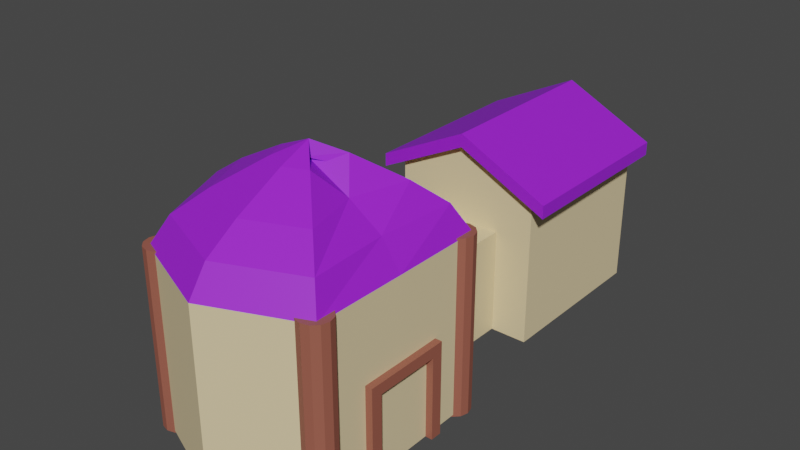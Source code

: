 # Source: House2_p.blend  (saved by Blender 2.80.75; exported with 4.5.12 LTS)
import bpy
from mathutils import Matrix  # noqa: F401  (used for matrix-valued properties, if any)

bpy.ops.wm.read_factory_settings(use_empty=True)
scene = bpy.context.scene
scene.name = 'Scene'

# ---- collections
col_collection = bpy.data.collections.new('Collection'); scene.collection.children.link(col_collection)

# ---- materials (node trees are filled in below, after node groups)
mat_h_wood = bpy.data.materials.new('H_wood')
mat_h_wood.use_transparent_shadow = False
mat_wall = bpy.data.materials.new('Wall')
mat_wall.use_transparent_shadow = False
mat_roof = bpy.data.materials.new('Roof')
mat_roof.use_transparent_shadow = False

# ---- material node trees
mat_h_wood.use_nodes = True; mat_h_wood.node_tree.nodes.clear()
_N = mat_h_wood.node_tree.nodes; _L = mat_h_wood.node_tree.links
n0 = _N.new('ShaderNodeOutputMaterial'); n0.name = 'Material Output'; n0.location = (300, 300)
n1 = _N.new('ShaderNodeBsdfPrincipled'); n1.name = 'Principled BSDF'; n1.location = (10, 300)
n1.distribution = 'GGX'
n1.subsurface_method = 'BURLEY'
n1.inputs[0].default_value = (0.3264, 0.1034, 0.0696, 1.0)
n1.inputs[3].default_value = 1.45
n1.inputs[27].default_value = (0.0, 0.0, 0.0, 1.0)
n1.inputs[28].default_value = 1.0
_L.new(n1.outputs[0], n0.inputs[0])
n0.is_active_output = True
mat_wall.use_nodes = True; mat_wall.node_tree.nodes.clear()
_N = mat_wall.node_tree.nodes; _L = mat_wall.node_tree.links
n0 = _N.new('ShaderNodeOutputMaterial'); n0.name = 'Material Output'; n0.location = (300, 300)
n1 = _N.new('ShaderNodeBsdfPrincipled'); n1.name = 'Principled BSDF'; n1.location = (10, 300)
n1.distribution = 'GGX'
n1.subsurface_method = 'BURLEY'
n1.inputs[0].default_value = (0.8, 0.6484, 0.3793, 1.0)
n1.inputs[3].default_value = 1.45
n1.inputs[27].default_value = (0.0, 0.0, 0.0, 1.0)
n1.inputs[28].default_value = 1.0
_L.new(n1.outputs[0], n0.inputs[0])
n0.is_active_output = True
mat_roof.use_nodes = True; mat_roof.node_tree.nodes.clear()
_N = mat_roof.node_tree.nodes; _L = mat_roof.node_tree.links
n0 = _N.new('ShaderNodeOutputMaterial'); n0.name = 'Material Output'; n0.location = (300, 300)
n1 = _N.new('ShaderNodeBsdfPrincipled'); n1.name = 'Principled BSDF'; n1.location = (10, 300)
n1.distribution = 'GGX'
n1.subsurface_method = 'BURLEY'
n1.inputs[0].default_value = (0.3372, 0.01681, 0.7991, 1.0)
n1.inputs[3].default_value = 1.45
n1.inputs[27].default_value = (0.0, 0.0, 0.0, 1.0)
n1.inputs[28].default_value = 1.0
_L.new(n1.outputs[0], n0.inputs[0])
n0.is_active_output = True

# ---- world
world_world = bpy.data.worlds.new('World'); scene.world = world_world
world_world.use_nodes = True; world_world.node_tree.nodes.clear()
_N = world_world.node_tree.nodes; _L = world_world.node_tree.links
n0 = _N.new('ShaderNodeOutputWorld'); n0.name = 'World Output'; n0.location = (300, 300)
n1 = _N.new('ShaderNodeBackground'); n1.name = 'Background'; n1.location = (10, 300)
n1.inputs[0].default_value = (0.05088, 0.05088, 0.05088, 1.0)
_L.new(n1.outputs[0], n0.inputs[0])
n0.is_active_output = True
world_world.color = (0.05088, 0.05088, 0.05088)
world_world.use_sun_shadow = False
world_world.sun_shadow_jitter_overblur = 0.0

# ---- meshes
me_cube_004 = bpy.data.meshes.new('Cube.004')
me_cube_004.from_pydata([(-1.0, -0.9217, 1.085), (-1.0, 0.9217, 1.085), (-1.0, -0.9217, -1.085), (-1.0, 0.9217, -1.085), (1.0, -0.9217, 1.085), (1.0, 0.9217, 1.085), (1.0, -0.9217, -1.085), (1.0, 0.9217, -1.085), (-2.016, 1.858, -1.085), (-2.016, -0.9314, -1.085), (2.016, -0.9314, -1.085), (2.016, 1.858, -1.085), (-2.016, 1.858, -4.384), (-2.016, -0.9314, -4.384), (2.016, -0.9314, -4.384), (2.016, 1.858, -4.384), (-2.49, 1.511, -0.918), (-2.49, 1.742, -0.918), (-2.49, 1.511, -4.445), (-2.49, 1.742, -4.445), (2.49, 1.511, -0.918), (2.49, 1.742, -0.918), (2.49, 1.511, -4.445), (2.49, 1.742, -4.445), (0.0, 2.286, -4.445), (0.0, 2.517, -4.445), (0.0, 2.286, -0.918), (0.0, 2.517, -0.918), (0.0, -0.9217, -1.085), (0.0, 0.9217, -1.085), (0.0, -0.9217, 1.085), (0.0, 0.9217, 1.085), (0.0, -0.9314, -1.085), (0.0, 2.319, -1.085), (0.0, -0.9314, -4.384), (0.0, 2.319, -4.384), (2.684, 0.6707, 3.371), (2.684, -0.9349, 3.371), (2.684, 0.6707, 3.581), (2.684, -0.9349, 3.581), (2.443, 0.6707, 3.371), (2.443, -0.9349, 3.371), (2.443, 0.6707, 3.581), (2.443, -0.9349, 3.581), (2.684, 0.4823, 3.371), (2.684, 0.4823, 3.581), (2.443, 0.4823, 3.581), (2.443, 0.4823, 3.371), (2.684, 0.6707, 1.962), (2.684, -0.9349, 1.962), (2.684, 0.6707, 2.172), (2.684, -0.9349, 2.172), (2.443, 0.6707, 1.962), (2.443, -0.9349, 1.962), (2.443, 0.6707, 2.172), (2.443, -0.9349, 2.172), (2.684, 0.4823, 1.962), (2.684, 0.4823, 2.172), (2.443, 0.4823, 2.172), (2.443, 0.4823, 1.962), (-2.384e-07, -0.9296, 1.051), (-2.384e-07, 2.029, 1.051), (2.493, -0.9296, 1.067), (2.493, 2.029, 1.067), (2.501, -0.9296, 2.787), (2.501, 2.029, 2.787), (2.493, -0.9296, 4.507), (2.493, 2.029, 4.507), (-4.768e-07, -0.9296, 5.22), (-4.768e-07, 2.029, 5.22), (-2.493, -0.9296, 4.507), (-2.493, 2.029, 4.507), (-3.526, -0.9296, 2.787), (-3.526, 2.029, 2.787), (-2.493, -0.9296, 1.067), (-2.493, 2.029, 1.067), (2.131, 2.498, 1.317), (-2.384e-07, 2.498, 1.405), (1.988, 2.498, 2.787), (2.131, 2.498, 4.257), (-4.768e-07, 2.498, 4.866), (-2.131, 2.498, 4.257), (-3.013, 2.498, 2.787), (-2.131, 2.498, 1.317), (1.508, 2.873, 1.747), (-2.384e-07, 2.873, 2.013), (1.107, 2.873, 2.787), (1.508, 2.873, 3.827), (-4.768e-07, 2.873, 4.258), (-1.508, 2.873, 3.827), (-2.132, 2.873, 2.787), (-1.508, 2.873, 1.747), (0.5946, 3.309, 2.377), (-2.384e-07, 3.309, 2.904), (-0.1843, 3.309, 2.787), (0.5946, 3.309, 3.197), (-2.384e-07, 3.309, 3.367), (-0.5946, 3.309, 3.197), (-0.8409, 3.309, 2.787), (-0.5946, 3.309, 2.377), (-2.384e-07, 3.533, 2.787), (2.258, -0.9644, 4.09), (2.258, 2.064, 4.09), (2.464, -0.9644, 4.128), (2.464, 2.064, 4.128), (2.616, -0.9644, 4.233), (2.616, 2.064, 4.233), (2.671, -0.9644, 4.375), (2.671, 2.064, 4.375), (2.616, -0.9644, 4.518), (2.616, 2.064, 4.518), (2.464, -0.9644, 4.623), (2.464, 2.064, 4.623), (2.258, -0.9644, 4.661), (2.258, 2.064, 4.661), (2.051, -0.9644, 4.623), (2.051, 2.064, 4.623), (1.899, -0.9644, 4.518), (1.899, 2.064, 4.518), (1.844, -0.9644, 4.375), (1.844, 2.064, 4.375), (1.899, -0.9644, 4.233), (1.899, 2.064, 4.233), (2.051, -0.9644, 4.128), (2.051, 2.064, 4.128), (2.267, -0.9644, 0.9316), (2.267, 2.064, 0.9316), (2.474, -0.9644, 0.9698), (2.474, 2.064, 0.9698), (2.626, -0.9644, 1.074), (2.626, 2.064, 1.074), (2.681, -0.9644, 1.217), (2.681, 2.064, 1.217), (2.626, -0.9644, 1.36), (2.626, 2.064, 1.36), (2.474, -0.9644, 1.464), (2.474, 2.064, 1.464), (2.267, -0.9644, 1.503), (2.267, 2.064, 1.503), (2.06, -0.9644, 1.464), (2.06, 2.064, 1.464), (1.909, -0.9644, 1.36), (1.909, 2.064, 1.36), (1.853, -0.9644, 1.217), (1.853, 2.064, 1.217), (1.909, -0.9644, 1.074), (1.909, 2.064, 1.074), (2.06, -0.9644, 0.9698), (2.06, 2.064, 0.9698), (-2.283, -0.9644, 0.9223), (-2.283, 2.064, 0.9223), (-2.077, -0.9644, 0.9606), (-2.077, 2.064, 0.9606), (-1.925, -0.9644, 1.065), (-1.925, 2.064, 1.065), (-1.87, -0.9644, 1.208), (-1.87, 2.064, 1.208), (-1.925, -0.9644, 1.351), (-1.925, 2.064, 1.351), (-2.077, -0.9644, 1.455), (-2.077, 2.064, 1.455), (-2.283, -0.9644, 1.493), (-2.283, 2.064, 1.493), (-2.49, -0.9644, 1.455), (-2.49, 2.064, 1.455), (-2.642, -0.9644, 1.351), (-2.642, 2.064, 1.351), (-2.697, -0.9644, 1.208), (-2.697, 2.064, 1.208), (-2.642, -0.9644, 1.065), (-2.642, 2.064, 1.065), (-2.49, -0.9644, 0.9606), (-2.49, 2.064, 0.9606), (-2.297, -0.9644, 4.097), (-2.297, 2.064, 4.097), (-2.09, -0.9644, 4.135), (-2.09, 2.064, 4.135), (-1.939, -0.9644, 4.239), (-1.939, 2.064, 4.239), (-1.883, -0.9644, 4.382), (-1.883, 2.064, 4.382), (-1.939, -0.9644, 4.525), (-1.939, 2.064, 4.525), (-2.09, -0.9644, 4.629), (-2.09, 2.064, 4.629), (-2.297, -0.9644, 4.668), (-2.297, 2.064, 4.668), (-2.504, -0.9644, 4.629), (-2.504, 2.064, 4.629), (-2.655, -0.9644, 4.525), (-2.655, 2.064, 4.525), (-2.711, -0.9644, 4.382), (-2.711, 2.064, 4.382), (-2.655, -0.9644, 4.239), (-2.655, 2.064, 4.239), (-2.504, -0.9644, 4.135), (-2.504, 2.064, 4.135)], [], [(0, 1, 3, 2), (29, 7, 11, 33), (6, 7, 5, 4), (30, 31, 1, 0), (28, 6, 4, 30), (29, 3, 1, 31), (33, 11, 15, 35), (2, 3, 8, 9), (7, 6, 10, 11), (28, 2, 9, 32), (34, 35, 15, 14), (9, 8, 12, 13), (11, 10, 14, 15), (32, 9, 13, 34), (16, 17, 19, 18), (24, 25, 23, 22), (22, 23, 21, 20), (26, 27, 17, 16), (24, 22, 20, 26), (25, 19, 17, 27), (23, 25, 27, 21), (18, 24, 26, 16), (20, 21, 27, 26), (18, 19, 25, 24), (10, 32, 34, 14), (13, 12, 35, 34), (6, 28, 32, 10), (8, 33, 35, 12), (7, 29, 31, 5), (2, 28, 30, 0), (4, 5, 31, 30), (3, 29, 33, 8), (44, 37, 39, 45), (45, 39, 43, 46), (46, 43, 41, 47), (47, 41, 37, 44), (38, 42, 40, 36), (43, 39, 37, 41), (40, 47, 44, 36), (42, 46, 47, 40), (38, 45, 46, 42), (36, 44, 45, 38), (56, 49, 51, 57), (57, 51, 55, 58), (58, 55, 53, 59), (59, 53, 49, 56), (50, 54, 52, 48), (55, 51, 49, 53), (52, 59, 56, 48), (54, 58, 59, 52), (50, 57, 58, 54), (48, 56, 57, 50), (44, 47, 58, 57), (44, 36, 50, 57), (40, 36, 50, 54), (60, 61, 63, 62), (62, 63, 65, 64), (64, 65, 67, 66), (66, 67, 69, 68), (68, 69, 71, 70), (70, 71, 73, 72), (67, 65, 78, 79), (72, 73, 75, 74), (74, 75, 61, 60), (60, 62, 64, 66, 68, 70, 72, 74), (83, 82, 90, 91), (73, 71, 81, 82), (69, 67, 79, 80), (75, 73, 82, 83), (65, 63, 76, 78), (71, 69, 80, 81), (61, 75, 83, 77), (63, 61, 77, 76), (88, 87, 95, 96), (81, 80, 88, 89), (79, 78, 86, 87), (76, 77, 85, 84), (77, 83, 91, 85), (82, 81, 89, 90), (80, 79, 87, 88), (78, 76, 84, 86), (93, 99, 100), (86, 84, 92, 94), (91, 90, 98, 99), (89, 88, 96, 97), (87, 86, 94, 95), (84, 85, 93, 92), (85, 91, 99, 93), (90, 89, 97, 98), (98, 97, 100), (96, 95, 100), (94, 92, 100), (99, 98, 100), (97, 96, 100), (95, 94, 100), (92, 93, 100), (101, 102, 104, 103), (103, 104, 106, 105), (105, 106, 108, 107), (107, 108, 110, 109), (109, 110, 112, 111), (111, 112, 114, 113), (113, 114, 116, 115), (115, 116, 118, 117), (117, 118, 120, 119), (119, 120, 122, 121), (104, 102, 124, 122, 120, 118, 116, 114, 112, 110, 108, 106), (121, 122, 124, 123), (123, 124, 102, 101), (101, 103, 105, 107, 109, 111, 113, 115, 117, 119, 121, 123), (125, 126, 128, 127), (127, 128, 130, 129), (129, 130, 132, 131), (131, 132, 134, 133), (133, 134, 136, 135), (135, 136, 138, 137), (137, 138, 140, 139), (139, 140, 142, 141), (141, 142, 144, 143), (143, 144, 146, 145), (128, 126, 148, 146, 144, 142, 140, 138, 136, 134, 132, 130), (145, 146, 148, 147), (147, 148, 126, 125), (125, 127, 129, 131, 133, 135, 137, 139, 141, 143, 145, 147), (149, 150, 152, 151), (151, 152, 154, 153), (153, 154, 156, 155), (155, 156, 158, 157), (157, 158, 160, 159), (159, 160, 162, 161), (161, 162, 164, 163), (163, 164, 166, 165), (165, 166, 168, 167), (167, 168, 170, 169), (152, 150, 172, 170, 168, 166, 164, 162, 160, 158, 156, 154), (169, 170, 172, 171), (171, 172, 150, 149), (149, 151, 153, 155, 157, 159, 161, 163, 165, 167, 169, 171), (173, 174, 176, 175), (175, 176, 178, 177), (177, 178, 180, 179), (179, 180, 182, 181), (181, 182, 184, 183), (183, 184, 186, 185), (185, 186, 188, 187), (187, 188, 190, 189), (189, 190, 192, 191), (191, 192, 194, 193), (176, 174, 196, 194, 192, 190, 188, 186, 184, 182, 180, 178), (193, 194, 196, 195), (195, 196, 174, 173), (173, 175, 177, 179, 181, 183, 185, 187, 189, 191, 193, 195)])
me_cube_004.polygons.foreach_set('material_index', [1, 1, 1, 0, 1, 1, 0, 1, 1, 1, 1, 1, 1, 1, 2, 2, 2, 2, 0, 2, 2, 0, 2, 2, 1, 1, 1, 0, 1, 1, 0, 1, 0, 0, 0, 0, 0, 0, 0, 0, 0, 0, 0, 0, 0, 0, 0, 0, 0, 0, 0, 0, 0, 0, 0, 1, 1, 1, 1, 1, 1, 2, 1, 1, 0, 2, 2, 2, 2, 2, 2, 2, 2, 2, 2, 2, 2, 2, 2, 2, 2, 2, 2, 2, 2, 2, 2, 2, 2, 2, 2, 2, 2, 2, 2, 2, 0, 0, 0, 0, 0, 0, 0, 0, 0, 0, 0, 0, 0, 0, 0, 0, 0, 0, 0, 0, 0, 0, 0, 0, 0, 0, 0, 0, 0, 0, 0, 0, 0, 0, 0, 0, 0, 0, 0, 0, 0, 0, 0, 0, 0, 0, 0, 0, 0, 0, 0, 0, 0, 0, 0, 0])
_uv = me_cube_004.uv_layers.new(name='UVMap')
_uv.uv.foreach_set('vector', [0.375, 0.0, 0.625, 0.0, 0.625, 0.25, 0.375, 0.25, 0.75, 0.5, 0.625, 0.5, 0.625, 0.5, 0.75, 0.5, 0.375, 0.5, 0.625, 0.5, 0.625, 0.75, 0.375, 0.75, 0.375, 0.875, 0.625, 0.875, 0.625, 1.0, 0.375, 1.0, 0.25, 0.5, 0.375, 0.5, 0.375, 0.75, 0.25, 0.75, 0.75, 0.5, 0.875, 0.5, 0.875, 0.75, 0.75, 0.75, 0.75, 0.5, 0.625, 0.5, 0.625, 0.5, 0.75, 0.5, 0.375, 0.25, 0.625, 0.25, 0.625, 0.25, 0.375, 0.25, 0.625, 0.5, 0.375, 0.5, 0.375, 0.5, 0.625, 0.5, 0.25, 0.5, 0.125, 0.5, 0.125, 0.5, 0.25, 0.5, 0.375, 0.375, 0.625, 0.375, 0.625, 0.5, 0.375, 0.5, 0.375, 0.25, 0.625, 0.25, 0.625, 0.25, 0.375, 0.25, 0.625, 0.5, 0.375, 0.5, 0.375, 0.5, 0.625, 0.5, 0.25, 0.5, 0.125, 0.5, 0.125, 0.5, 0.25, 0.5, 0.375, 0.0, 0.625, 0.0, 0.625, 0.25, 0.375, 0.25, 0.375, 0.375, 0.625, 0.375, 0.625, 0.5, 0.375, 0.5, 0.375, 0.5, 0.625, 0.5, 0.625, 0.75, 0.375, 0.75, 0.375, 0.875, 0.625, 0.875, 0.625, 1.0, 0.375, 1.0, 0.25, 0.5, 0.375, 0.5, 0.375, 0.75, 0.25, 0.75, 0.75, 0.5, 0.875, 0.5, 0.875, 0.75, 0.75, 0.75, 0.625, 0.5, 0.75, 0.5, 0.75, 0.75, 0.625, 0.75, 0.125, 0.5, 0.25, 0.5, 0.25, 0.75, 0.125, 0.75, 0.375, 0.75, 0.625, 0.75, 0.625, 0.875, 0.375, 0.875, 0.375, 0.25, 0.625, 0.25, 0.625, 0.375, 0.375, 0.375, 0.375, 0.5, 0.25, 0.5, 0.25, 0.5, 0.375, 0.5, 0.375, 0.25, 0.625, 0.25, 0.625, 0.375, 0.375, 0.375, 0.375, 0.5, 0.25, 0.5, 0.25, 0.5, 0.375, 0.5, 0.875, 0.5, 0.75, 0.5, 0.75, 0.5, 0.875, 0.5, 0.625, 0.5, 0.75, 0.5, 0.75, 0.75, 0.625, 0.75, 0.125, 0.5, 0.25, 0.5, 0.25, 0.75, 0.125, 0.75, 0.375, 0.75, 0.625, 0.75, 0.625, 0.875, 0.375, 0.875, 0.875, 0.5, 0.75, 0.5, 0.75, 0.5, 0.875, 0.5, 0.4043, 0.0, 0.625, 0.0, 0.625, 0.25, 0.4043, 0.25, 0.4043, 0.25, 0.625, 0.25, 0.625, 0.5, 0.4043, 0.5, 0.4043, 0.5, 0.625, 0.5, 0.625, 0.75, 0.4043, 0.75, 0.4043, 0.75, 0.625, 0.75, 0.625, 1.0, 0.4043, 1.0, 0.125, 0.5, 0.375, 0.5, 0.375, 0.75, 0.125, 0.75, 0.625, 0.5, 0.875, 0.5, 0.875, 0.75, 0.625, 0.75, 0.375, 0.75, 0.4043, 0.75, 0.4043, 1.0, 0.375, 1.0, 0.375, 0.5, 0.4043, 0.5, 0.4043, 0.75, 0.375, 0.75, 0.375, 0.25, 0.4043, 0.25, 0.4043, 0.5, 0.375, 0.5, 0.375, 0.0, 0.4043, 0.0, 0.4043, 0.25, 0.375, 0.25, 0.4043, 0.0, 0.625, 0.0, 0.625, 0.25, 0.4043, 0.25, 0.4043, 0.25, 0.625, 0.25, 0.625, 0.5, 0.4043, 0.5, 0.4043, 0.5, 0.625, 0.5, 0.625, 0.75, 0.4043, 0.75, 0.4043, 0.75, 0.625, 0.75, 0.625, 1.0, 0.4043, 1.0, 0.125, 0.5, 0.375, 0.5, 0.375, 0.75, 0.125, 0.75, 0.625, 0.5, 0.875, 0.5, 0.875, 0.75, 0.625, 0.75, 0.375, 0.75, 0.4043, 0.75, 0.4043, 1.0, 0.375, 1.0, 0.375, 0.5, 0.4043, 0.5, 0.4043, 0.75, 0.375, 0.75, 0.375, 0.25, 0.4043, 0.25, 0.4043, 0.5, 0.375, 0.5, 0.375, 0.0, 0.4043, 0.0, 0.4043, 0.25, 0.375, 0.25, 0.4043, 1.0, 0.4043, 0.75, 0.4043, 0.5, 0.4043, 0.25, 0.4043, 1.0, 0.375, 1.0, 0.375, 0.25, 0.4043, 0.25, 0.375, 0.75, 0.125, 0.75, 0.375, 0.25, 0.375, 0.5, 1.0, 0.5, 1.0, 1.0, 0.875, 1.0, 0.875, 0.5, 0.875, 0.5, 0.875, 1.0, 0.75, 1.0, 0.75, 0.5, 0.75, 0.5, 0.75, 1.0, 0.625, 1.0, 0.625, 0.5, 0.625, 0.5, 0.625, 1.0, 0.5, 1.0, 0.5, 0.5, 0.5, 0.5, 0.5, 1.0, 0.375, 1.0, 0.375, 0.5, 0.375, 0.5, 0.375, 1.0, 0.25, 1.0, 0.25, 0.5, 0.625, 1.0, 0.75, 1.0, 0.75, 1.0, 0.625, 1.0, 0.25, 0.5, 0.25, 1.0, 0.125, 1.0, 0.125, 0.5, 0.125, 0.5, 0.125, 1.0, 0.0, 1.0, 0.0, 0.5, 0.75, 0.49, 0.9197, 0.4197, 0.99, 0.25, 0.9197, 0.08029, 0.75, 0.01, 0.5803, 0.08029, 0.51, 0.25, 0.5803, 0.4197, 0.125, 1.0, 0.25, 1.0, 0.25, 1.0, 0.125, 1.0, 0.25, 1.0, 0.375, 1.0, 0.375, 1.0, 0.25, 1.0, 0.5, 1.0, 0.625, 1.0, 0.625, 1.0, 0.5, 1.0, 0.125, 1.0, 0.25, 1.0, 0.25, 1.0, 0.125, 1.0, 0.75, 1.0, 0.875, 1.0, 0.875, 1.0, 0.75, 1.0, 0.375, 1.0, 0.5, 1.0, 0.5, 1.0, 0.375, 1.0, 0.0, 1.0, 0.125, 1.0, 0.125, 1.0, 0.0, 1.0, 0.875, 1.0, 1.0, 1.0, 1.0, 1.0, 0.875, 1.0, 0.5, 1.0, 0.625, 1.0, 0.625, 1.0, 0.5, 1.0, 0.375, 1.0, 0.5, 1.0, 0.5, 1.0, 0.375, 1.0, 0.625, 1.0, 0.75, 1.0, 0.75, 1.0, 0.625, 1.0, 0.875, 1.0, 1.0, 1.0, 1.0, 1.0, 0.875, 1.0, 0.0, 1.0, 0.125, 1.0, 0.125, 1.0, 0.0, 1.0, 0.25, 1.0, 0.375, 1.0, 0.375, 1.0, 0.25, 1.0, 0.5, 1.0, 0.625, 1.0, 0.625, 1.0, 0.5, 1.0, 0.75, 1.0, 0.875, 1.0, 0.875, 1.0, 0.75, 1.0, 0.0, 1.0, 0.125, 1.0, 0.0, 1.0, 0.75, 1.0, 0.875, 1.0, 0.875, 1.0, 0.75, 1.0, 0.125, 1.0, 0.25, 1.0, 0.25, 1.0, 0.125, 1.0, 0.375, 1.0, 0.5, 1.0, 0.5, 1.0, 0.375, 1.0, 0.625, 1.0, 0.75, 1.0, 0.75, 1.0, 0.625, 1.0, 0.875, 1.0, 1.0, 1.0, 1.0, 1.0, 0.875, 1.0, 0.0, 1.0, 0.125, 1.0, 0.125, 1.0, 0.0, 1.0, 0.25, 1.0, 0.375, 1.0, 0.375, 1.0, 0.25, 1.0, 0.25, 1.0, 0.375, 1.0, 0.25, 1.0, 0.5, 1.0, 0.625, 1.0, 0.5, 1.0, 0.75, 1.0, 0.875, 1.0, 0.75, 1.0, 0.125, 1.0, 0.25, 1.0, 0.125, 1.0, 0.375, 1.0, 0.5, 1.0, 0.375, 1.0, 0.625, 1.0, 0.75, 1.0, 0.625, 1.0, 0.875, 1.0, 1.0, 1.0, 0.875, 1.0, 1.0, 0.5, 1.0, 1.0, 0.9167, 1.0, 0.9167, 0.5, 0.9167, 0.5, 0.9167, 1.0, 0.8333, 1.0, 0.8333, 0.5, 0.8333, 0.5, 0.8333, 1.0, 0.75, 1.0, 0.75, 0.5, 0.75, 0.5, 0.75, 1.0, 0.6667, 1.0, 0.6667, 0.5, 0.6667, 0.5, 0.6667, 1.0, 0.5833, 1.0, 0.5833, 0.5, 0.5833, 0.5, 0.5833, 1.0, 0.5, 1.0, 0.5, 0.5, 0.5, 0.5, 0.5, 1.0, 0.4167, 1.0, 0.4167, 0.5, 0.4167, 0.5, 0.4167, 1.0, 0.3333, 1.0, 0.3333, 0.5, 0.3333, 0.5, 0.3333, 1.0, 0.25, 1.0, 0.25, 0.5, 0.25, 0.5, 0.25, 1.0, 0.1667, 1.0, 0.1667, 0.5, 0.37, 0.4578, 0.25, 0.49, 0.13, 0.4578, 0.04215, 0.37, 0.01, 0.25, 0.04215, 0.13, 0.13, 0.04215, 0.25, 0.01, 0.37, 0.04215, 0.4578, 0.13, 0.49, 0.25, 0.4578, 0.37, 0.1667, 0.5, 0.1667, 1.0, 0.08333, 1.0, 0.08333, 0.5, 0.08333, 0.5, 0.08333, 1.0, 7.451e-08, 1.0, 7.451e-08, 0.5, 0.75, 0.49, 0.87, 0.4578, 0.9578, 0.37, 0.99, 0.25, 0.9578, 0.13, 0.87, 0.04215, 0.75, 0.01, 0.63, 0.04215, 0.5422, 0.13, 0.51, 0.25, 0.5422, 0.37, 0.63, 0.4578, 1.0, 0.5, 1.0, 1.0, 0.9167, 1.0, 0.9167, 0.5, 0.9167, 0.5, 0.9167, 1.0, 0.8333, 1.0, 0.8333, 0.5, 0.8333, 0.5, 0.8333, 1.0, 0.75, 1.0, 0.75, 0.5, 0.75, 0.5, 0.75, 1.0, 0.6667, 1.0, 0.6667, 0.5, 0.6667, 0.5, 0.6667, 1.0, 0.5833, 1.0, 0.5833, 0.5, 0.5833, 0.5, 0.5833, 1.0, 0.5, 1.0, 0.5, 0.5, 0.5, 0.5, 0.5, 1.0, 0.4167, 1.0, 0.4167, 0.5, 0.4167, 0.5, 0.4167, 1.0, 0.3333, 1.0, 0.3333, 0.5, 0.3333, 0.5, 0.3333, 1.0, 0.25, 1.0, 0.25, 0.5, 0.25, 0.5, 0.25, 1.0, 0.1667, 1.0, 0.1667, 0.5, 0.37, 0.4578, 0.25, 0.49, 0.13, 0.4578, 0.04215, 0.37, 0.01, 0.25, 0.04215, 0.13, 0.13, 0.04215, 0.25, 0.01, 0.37, 0.04215, 0.4578, 0.13, 0.49, 0.25, 0.4578, 0.37, 0.1667, 0.5, 0.1667, 1.0, 0.08333, 1.0, 0.08333, 0.5, 0.08333, 0.5, 0.08333, 1.0, 7.451e-08, 1.0, 7.451e-08, 0.5, 0.75, 0.49, 0.87, 0.4578, 0.9578, 0.37, 0.99, 0.25, 0.9578, 0.13, 0.87, 0.04215, 0.75, 0.01, 0.63, 0.04215, 0.5422, 0.13, 0.51, 0.25, 0.5422, 0.37, 0.63, 0.4578, 1.0, 0.5, 1.0, 1.0, 0.9167, 1.0, 0.9167, 0.5, 0.9167, 0.5, 0.9167, 1.0, 0.8333, 1.0, 0.8333, 0.5, 0.8333, 0.5, 0.8333, 1.0, 0.75, 1.0, 0.75, 0.5, 0.75, 0.5, 0.75, 1.0, 0.6667, 1.0, 0.6667, 0.5, 0.6667, 0.5, 0.6667, 1.0, 0.5833, 1.0, 0.5833, 0.5, 0.5833, 0.5, 0.5833, 1.0, 0.5, 1.0, 0.5, 0.5, 0.5, 0.5, 0.5, 1.0, 0.4167, 1.0, 0.4167, 0.5, 0.4167, 0.5, 0.4167, 1.0, 0.3333, 1.0, 0.3333, 0.5, 0.3333, 0.5, 0.3333, 1.0, 0.25, 1.0, 0.25, 0.5, 0.25, 0.5, 0.25, 1.0, 0.1667, 1.0, 0.1667, 0.5, 0.37, 0.4578, 0.25, 0.49, 0.13, 0.4578, 0.04215, 0.37, 0.01, 0.25, 0.04215, 0.13, 0.13, 0.04215, 0.25, 0.01, 0.37, 0.04215, 0.4578, 0.13, 0.49, 0.25, 0.4578, 0.37, 0.1667, 0.5, 0.1667, 1.0, 0.08333, 1.0, 0.08333, 0.5, 0.08333, 0.5, 0.08333, 1.0, 7.451e-08, 1.0, 7.451e-08, 0.5, 0.75, 0.49, 0.87, 0.4578, 0.9578, 0.37, 0.99, 0.25, 0.9578, 0.13, 0.87, 0.04215, 0.75, 0.01, 0.63, 0.04215, 0.5422, 0.13, 0.51, 0.25, 0.5422, 0.37, 0.63, 0.4578, 1.0, 0.5, 1.0, 1.0, 0.9167, 1.0, 0.9167, 0.5, 0.9167, 0.5, 0.9167, 1.0, 0.8333, 1.0, 0.8333, 0.5, 0.8333, 0.5, 0.8333, 1.0, 0.75, 1.0, 0.75, 0.5, 0.75, 0.5, 0.75, 1.0, 0.6667, 1.0, 0.6667, 0.5, 0.6667, 0.5, 0.6667, 1.0, 0.5833, 1.0, 0.5833, 0.5, 0.5833, 0.5, 0.5833, 1.0, 0.5, 1.0, 0.5, 0.5, 0.5, 0.5, 0.5, 1.0, 0.4167, 1.0, 0.4167, 0.5, 0.4167, 0.5, 0.4167, 1.0, 0.3333, 1.0, 0.3333, 0.5, 0.3333, 0.5, 0.3333, 1.0, 0.25, 1.0, 0.25, 0.5, 0.25, 0.5, 0.25, 1.0, 0.1667, 1.0, 0.1667, 0.5, 0.37, 0.4578, 0.25, 0.49, 0.13, 0.4578, 0.04215, 0.37, 0.01, 0.25, 0.04215, 0.13, 0.13, 0.04215, 0.25, 0.01, 0.37, 0.04215, 0.4578, 0.13, 0.49, 0.25, 0.4578, 0.37, 0.1667, 0.5, 0.1667, 1.0, 0.08333, 1.0, 0.08333, 0.5, 0.08333, 0.5, 0.08333, 1.0, 7.451e-08, 1.0, 7.451e-08, 0.5, 0.75, 0.49, 0.87, 0.4578, 0.9578, 0.37, 0.99, 0.25, 0.9578, 0.13, 0.87, 0.04215, 0.75, 0.01, 0.63, 0.04215, 0.5422, 0.13, 0.51, 0.25, 0.5422, 0.37, 0.63, 0.4578])
me_cube_004.materials.append(mat_h_wood)
me_cube_004.materials.append(mat_wall)
me_cube_004.materials.append(mat_roof)
me_cube_004.use_remesh_preserve_volume = False
me_cube_004.use_remesh_preserve_attributes = False
me_cube_004.use_mirror_vertex_groups = False
me_cube_004.update()

# ---- objects
ob_cube = bpy.data.objects.new('Cube', me_cube_004)

# ---- transforms, parenting, visibility, modifiers, constraints
ob_cube.location = (0.0, 0.0, 0.2511)
ob_cube.rotation_euler = (1.571, 0.0, 0.0)
ob_cube.scale = (0.1471, 0.2313, 0.2132)
ob_cube.lineart.crease_threshold = 0.0

# ---- collection membership
col_collection.objects.link(ob_cube)

# ---- scene / render settings (as saved in the file)
scene.frame_start = 1; scene.frame_end = 250; scene.frame_set(1)
scene.render.engine = 'BLENDER_EEVEE_NEXT'
scene.cycles.use_denoising = False
scene.cycles.samples = 128
scene.cycles.sampling_pattern = 'TABULATED_SOBOL'
scene.cycles.use_adaptive_sampling = False
scene.cycles.use_light_tree = False
scene.view_settings.view_transform = 'Filmic'
bpy.context.view_layer.update()

# ---- added for rendering (the .blend has no active camera and no usable light): camera, sun
cam_auto = bpy.data.cameras.new('AutoCamera')
cam_auto.lens = 50.0
cam_auto.sensor_width = 36.0
cam_auto.clip_end = 1000.0
ob_auto_camera = bpy.data.objects.new('AutoCamera', cam_auto)
scene.collection.objects.link(ob_auto_camera)
ob_auto_camera.location = (2.23489, -2.83879, 2.38555)
ob_auto_camera.rotation_euler = (1.09748, -7.21219e-08, 0.694738)
scene.camera = ob_auto_camera
light_auto_sun = bpy.data.lights.new('AutoSun', 'SUN')
light_auto_sun.energy = 3.0
light_auto_sun.angle = 0.0523599
ob_auto_sun = bpy.data.objects.new('AutoSun', light_auto_sun)
scene.collection.objects.link(ob_auto_sun)
ob_auto_sun.rotation_euler = (0.872665, 0.174533, 0.523599)
bpy.context.view_layer.update()
